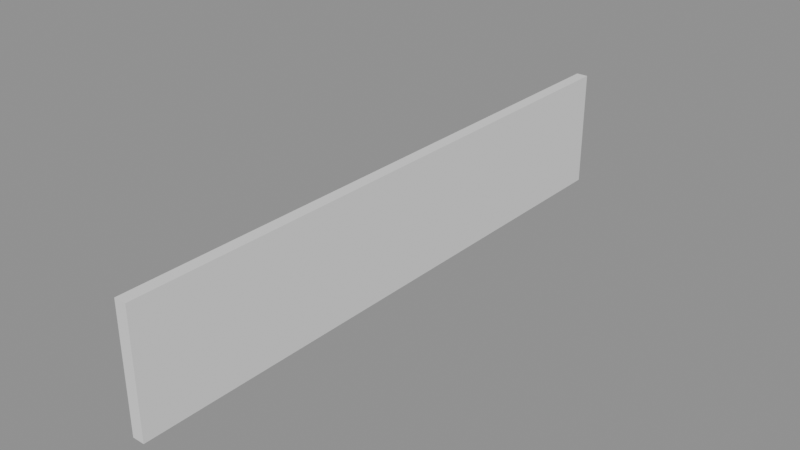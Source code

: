 # Source: p0165.blend  (saved by Blender 4.5.90; exported with 4.5.12 LTS)
import bpy
from mathutils import Matrix  # noqa: F401  (used for matrix-valued properties, if any)

bpy.ops.wm.read_factory_settings(use_empty=True)
scene = bpy.context.scene
scene.name = 'Scene'

# ---- collections
col_asset_p0165 = bpy.data.collections.new('Asset_p0165'); scene.collection.children.link(col_asset_p0165)

# ---- meshes
me_cube = bpy.data.meshes.new('Cube')
me_cube.from_pydata([(-0.05, -2.5, -0.5), (-0.05, -2.5, 0.5), (-0.05, 2.5, -0.5), (-0.05, 2.5, 0.5), (0.05, -2.5, -0.5), (0.05, -2.5, 0.5), (0.05, 2.5, -0.5), (0.05, 2.5, 0.5)], [], [(0, 1, 3, 2), (2, 3, 7, 6), (6, 7, 5, 4), (4, 5, 1, 0), (2, 6, 4, 0), (7, 3, 1, 5)])
_uv = me_cube.uv_layers.new(name='UVMap')
_uv.uv.foreach_set('vector', [0.375, 0.0, 0.625, 0.0, 0.625, 0.25, 0.375, 0.25, 0.375, 0.25, 0.625, 0.25, 0.625, 0.5, 0.375, 0.5, 0.375, 0.5, 0.625, 0.5, 0.625, 0.75, 0.375, 0.75, 0.375, 0.75, 0.625, 0.75, 0.625, 1.0, 0.375, 1.0, 0.125, 0.5, 0.375, 0.5, 0.375, 0.75, 0.125, 0.75, 0.625, 0.5, 0.875, 0.5, 0.875, 0.75, 0.625, 0.75])
me_cube.update()

# ---- objects
ob_murocerramiento = bpy.data.objects.new('MuroCerramiento', me_cube)

# ---- transforms, parenting, visibility, modifiers, constraints
ob_murocerramiento.location = (0.0, 0.0, 1.0)

# ---- collection membership
col_asset_p0165.objects.link(ob_murocerramiento)

# ---- scene / render settings (as saved in the file)
scene.frame_start = 1; scene.frame_end = 250; scene.frame_set(1)
scene.render.engine = 'BLENDER_EEVEE_NEXT'
bpy.context.view_layer.update()

# ---- added for rendering (the .blend has no active camera and no usable light): camera, sun + grey world if the file has none
cam_auto = bpy.data.cameras.new('AutoCamera')
cam_auto.lens = 50.0
cam_auto.sensor_width = 36.0
cam_auto.clip_end = 1000.0
ob_auto_camera = bpy.data.objects.new('AutoCamera', cam_auto)
scene.collection.objects.link(ob_auto_camera)
ob_auto_camera.location = (4.71865, -5.66237, 4.77492)
ob_auto_camera.rotation_euler = (1.09748, -7.21219e-08, 0.694738)
scene.camera = ob_auto_camera
light_auto_sun = bpy.data.lights.new('AutoSun', 'SUN')
light_auto_sun.energy = 3.0
light_auto_sun.angle = 0.0523599
ob_auto_sun = bpy.data.objects.new('AutoSun', light_auto_sun)
scene.collection.objects.link(ob_auto_sun)
ob_auto_sun.rotation_euler = (0.872665, 0.174533, 0.523599)
if scene.world is None:
    world_auto = bpy.data.worlds.new('AutoWorld')
    world_auto.color = (0.3, 0.3, 0.3)
    scene.world = world_auto
bpy.context.view_layer.update()

